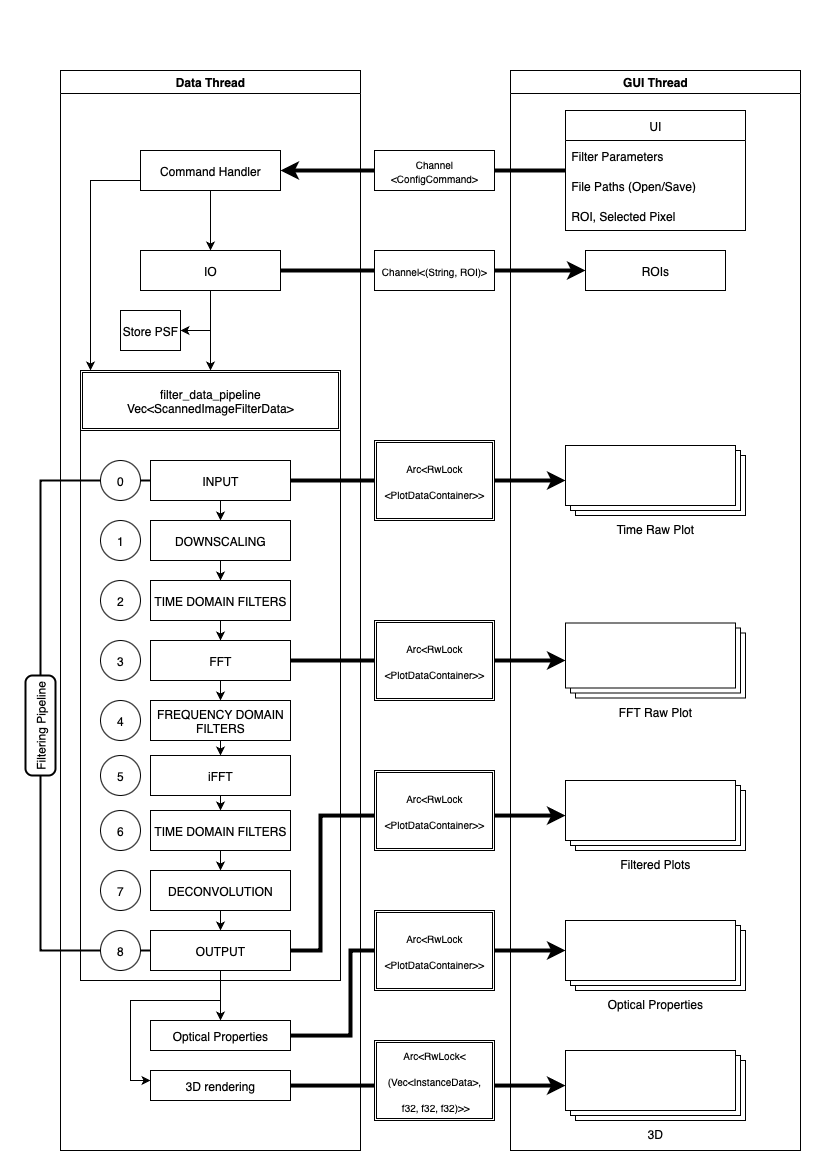

The diagram above was exported from draw.io. Its source (the exported page's mxGraphModel, read from the mxfile embedded in the PNG):
<mxGraphModel dx="1188" dy="1242" grid="1" gridSize="10" guides="1" tooltips="1" connect="1" arrows="1" fold="1" page="1" pageScale="1" pageWidth="827" pageHeight="1169" math="0" shadow="0">
  <root>
    <mxCell id="0" />
    <mxCell id="1" parent="0" />
    <mxCell id="iK0OME3ins9RKT_fmdNh-22" value="Data Thread" style="swimlane;" parent="1" vertex="1">
      <mxGeometry x="60" y="70" width="300" height="1080" as="geometry" />
    </mxCell>
    <mxCell id="fzYuc_R3unV9gP9Wz9dk-35" style="edgeStyle=orthogonalEdgeStyle;rounded=0;orthogonalLoop=1;jettySize=auto;html=1;" edge="1" parent="iK0OME3ins9RKT_fmdNh-22" source="iK0OME3ins9RKT_fmdNh-20" target="iK0OME3ins9RKT_fmdNh-40">
      <mxGeometry relative="1" as="geometry">
        <Array as="points">
          <mxPoint x="30" y="110" />
        </Array>
      </mxGeometry>
    </mxCell>
    <mxCell id="iK0OME3ins9RKT_fmdNh-20" value="Command Handler" style="whiteSpace=wrap;html=1;" parent="iK0OME3ins9RKT_fmdNh-22" vertex="1">
      <mxGeometry x="80" y="80" width="140" height="40" as="geometry" />
    </mxCell>
    <mxCell id="fzYuc_R3unV9gP9Wz9dk-32" value="Store PSF" style="whiteSpace=wrap;html=1;" vertex="1" parent="iK0OME3ins9RKT_fmdNh-22">
      <mxGeometry x="60" y="240" width="60" height="40" as="geometry" />
    </mxCell>
    <mxCell id="fzYuc_R3unV9gP9Wz9dk-26" value="" style="whiteSpace=wrap;html=1;" vertex="1" parent="iK0OME3ins9RKT_fmdNh-22">
      <mxGeometry x="20" y="360" width="260" height="550" as="geometry" />
    </mxCell>
    <mxCell id="iK0OME3ins9RKT_fmdNh-40" value="&lt;div&gt;filter_data_pipeline&lt;/div&gt;Vec&amp;lt;ScannedImageFilterData&amp;gt;" style="shape=ext;double=1;rounded=0;whiteSpace=wrap;html=1;" parent="iK0OME3ins9RKT_fmdNh-22" vertex="1">
      <mxGeometry x="20" y="300" width="260" height="60" as="geometry" />
    </mxCell>
    <mxCell id="fzYuc_R3unV9gP9Wz9dk-39" value="Optical Properties" style="whiteSpace=wrap;html=1;" vertex="1" parent="iK0OME3ins9RKT_fmdNh-22">
      <mxGeometry x="90" y="950" width="140" height="30" as="geometry" />
    </mxCell>
    <mxCell id="iK0OME3ins9RKT_fmdNh-5" value="TIME DOMAIN FILTERS" style="whiteSpace=wrap;html=1;" parent="iK0OME3ins9RKT_fmdNh-22" vertex="1">
      <mxGeometry x="90" y="510" width="140" height="40" as="geometry" />
    </mxCell>
    <mxCell id="fzYuc_R3unV9gP9Wz9dk-16" style="edgeStyle=orthogonalEdgeStyle;rounded=0;orthogonalLoop=1;jettySize=auto;html=1;exitX=0.5;exitY=1;exitDx=0;exitDy=0;" edge="1" parent="iK0OME3ins9RKT_fmdNh-22" source="iK0OME3ins9RKT_fmdNh-4" target="iK0OME3ins9RKT_fmdNh-5">
      <mxGeometry relative="1" as="geometry" />
    </mxCell>
    <mxCell id="iK0OME3ins9RKT_fmdNh-4" value="DOWNSCALING" style="whiteSpace=wrap;html=1;" parent="iK0OME3ins9RKT_fmdNh-22" vertex="1">
      <mxGeometry x="90" y="450" width="140" height="40" as="geometry" />
    </mxCell>
    <mxCell id="iK0OME3ins9RKT_fmdNh-32" style="edgeStyle=orthogonalEdgeStyle;rounded=0;orthogonalLoop=1;jettySize=auto;html=1;exitX=0.5;exitY=1;exitDx=0;exitDy=0;entryX=0.5;entryY=0;entryDx=0;entryDy=0;" parent="iK0OME3ins9RKT_fmdNh-22" source="iK0OME3ins9RKT_fmdNh-6" target="iK0OME3ins9RKT_fmdNh-7" edge="1">
      <mxGeometry relative="1" as="geometry" />
    </mxCell>
    <mxCell id="iK0OME3ins9RKT_fmdNh-6" value="FFT" style="whiteSpace=wrap;html=1;" parent="iK0OME3ins9RKT_fmdNh-22" vertex="1">
      <mxGeometry x="90" y="570" width="140" height="40" as="geometry" />
    </mxCell>
    <mxCell id="iK0OME3ins9RKT_fmdNh-33" style="edgeStyle=orthogonalEdgeStyle;rounded=0;orthogonalLoop=1;jettySize=auto;html=1;exitX=0.5;exitY=1;exitDx=0;exitDy=0;entryX=0.5;entryY=0;entryDx=0;entryDy=0;" parent="iK0OME3ins9RKT_fmdNh-22" source="iK0OME3ins9RKT_fmdNh-7" target="iK0OME3ins9RKT_fmdNh-8" edge="1">
      <mxGeometry relative="1" as="geometry" />
    </mxCell>
    <mxCell id="iK0OME3ins9RKT_fmdNh-7" value="FREQUENCY DOMAIN FILTERS" style="whiteSpace=wrap;html=1;" parent="iK0OME3ins9RKT_fmdNh-22" vertex="1">
      <mxGeometry x="90" y="630" width="140" height="40" as="geometry" />
    </mxCell>
    <mxCell id="iK0OME3ins9RKT_fmdNh-34" style="edgeStyle=orthogonalEdgeStyle;rounded=0;orthogonalLoop=1;jettySize=auto;html=1;exitX=0.5;exitY=1;exitDx=0;exitDy=0;entryX=0.5;entryY=0;entryDx=0;entryDy=0;" parent="iK0OME3ins9RKT_fmdNh-22" source="iK0OME3ins9RKT_fmdNh-8" target="iK0OME3ins9RKT_fmdNh-9" edge="1">
      <mxGeometry relative="1" as="geometry" />
    </mxCell>
    <mxCell id="iK0OME3ins9RKT_fmdNh-8" value="iFFT" style="whiteSpace=wrap;html=1;" parent="iK0OME3ins9RKT_fmdNh-22" vertex="1">
      <mxGeometry x="90" y="685" width="140" height="40" as="geometry" />
    </mxCell>
    <mxCell id="iK0OME3ins9RKT_fmdNh-35" style="edgeStyle=orthogonalEdgeStyle;rounded=0;orthogonalLoop=1;jettySize=auto;html=1;exitX=0.5;exitY=1;exitDx=0;exitDy=0;entryX=0.5;entryY=0;entryDx=0;entryDy=0;" parent="iK0OME3ins9RKT_fmdNh-22" source="iK0OME3ins9RKT_fmdNh-9" target="iK0OME3ins9RKT_fmdNh-10" edge="1">
      <mxGeometry relative="1" as="geometry" />
    </mxCell>
    <mxCell id="iK0OME3ins9RKT_fmdNh-9" value="TIME DOMAIN FILTERS" style="whiteSpace=wrap;html=1;" parent="iK0OME3ins9RKT_fmdNh-22" vertex="1">
      <mxGeometry x="90" y="740" width="140" height="40" as="geometry" />
    </mxCell>
    <mxCell id="iK0OME3ins9RKT_fmdNh-36" style="edgeStyle=orthogonalEdgeStyle;rounded=0;orthogonalLoop=1;jettySize=auto;html=1;exitX=0.5;exitY=1;exitDx=0;exitDy=0;entryX=0.5;entryY=0;entryDx=0;entryDy=0;" parent="iK0OME3ins9RKT_fmdNh-22" source="iK0OME3ins9RKT_fmdNh-10" target="iK0OME3ins9RKT_fmdNh-18" edge="1">
      <mxGeometry relative="1" as="geometry" />
    </mxCell>
    <mxCell id="iK0OME3ins9RKT_fmdNh-10" value="DECONVOLUTION" style="whiteSpace=wrap;html=1;" parent="iK0OME3ins9RKT_fmdNh-22" vertex="1">
      <mxGeometry x="90" y="800" width="140" height="40" as="geometry" />
    </mxCell>
    <mxCell id="iK0OME3ins9RKT_fmdNh-11" value="" style="strokeWidth=2;html=1;shape=mxgraph.flowchart.annotation_1;align=left;pointerEvents=1;" parent="iK0OME3ins9RKT_fmdNh-22" vertex="1">
      <mxGeometry x="-20" y="410" width="120" height="470" as="geometry" />
    </mxCell>
    <mxCell id="iK0OME3ins9RKT_fmdNh-17" value="INPUT" style="whiteSpace=wrap;html=1;" parent="iK0OME3ins9RKT_fmdNh-22" vertex="1">
      <mxGeometry x="90" y="390" width="140" height="40" as="geometry" />
    </mxCell>
    <mxCell id="fzYuc_R3unV9gP9Wz9dk-50" style="edgeStyle=orthogonalEdgeStyle;rounded=0;orthogonalLoop=1;jettySize=auto;html=1;" edge="1" parent="iK0OME3ins9RKT_fmdNh-22" source="iK0OME3ins9RKT_fmdNh-18" target="fzYuc_R3unV9gP9Wz9dk-49">
      <mxGeometry relative="1" as="geometry">
        <Array as="points">
          <mxPoint x="160" y="930" />
          <mxPoint x="70" y="930" />
          <mxPoint x="70" y="1010" />
        </Array>
      </mxGeometry>
    </mxCell>
    <mxCell id="iK0OME3ins9RKT_fmdNh-18" value="OUTPUT" style="whiteSpace=wrap;html=1;" parent="iK0OME3ins9RKT_fmdNh-22" vertex="1">
      <mxGeometry x="90" y="860" width="140" height="40" as="geometry" />
    </mxCell>
    <mxCell id="iK0OME3ins9RKT_fmdNh-29" style="edgeStyle=orthogonalEdgeStyle;rounded=0;orthogonalLoop=1;jettySize=auto;html=1;exitX=0.5;exitY=1;exitDx=0;exitDy=0;entryX=0.5;entryY=0;entryDx=0;entryDy=0;" parent="iK0OME3ins9RKT_fmdNh-22" source="iK0OME3ins9RKT_fmdNh-17" target="iK0OME3ins9RKT_fmdNh-4" edge="1">
      <mxGeometry relative="1" as="geometry">
        <Array as="points">
          <mxPoint x="160" y="440" />
          <mxPoint x="160" y="440" />
        </Array>
      </mxGeometry>
    </mxCell>
    <mxCell id="iK0OME3ins9RKT_fmdNh-31" style="edgeStyle=orthogonalEdgeStyle;rounded=0;orthogonalLoop=1;jettySize=auto;html=1;" parent="iK0OME3ins9RKT_fmdNh-22" source="iK0OME3ins9RKT_fmdNh-5" target="iK0OME3ins9RKT_fmdNh-6" edge="1">
      <mxGeometry relative="1" as="geometry" />
    </mxCell>
    <mxCell id="fzYuc_R3unV9gP9Wz9dk-1" value="0" style="ellipse;whiteSpace=wrap;html=1;aspect=fixed;" vertex="1" parent="iK0OME3ins9RKT_fmdNh-22">
      <mxGeometry x="40" y="390" width="40" height="40" as="geometry" />
    </mxCell>
    <mxCell id="fzYuc_R3unV9gP9Wz9dk-2" value="1" style="ellipse;whiteSpace=wrap;html=1;aspect=fixed;" vertex="1" parent="iK0OME3ins9RKT_fmdNh-22">
      <mxGeometry x="40" y="450" width="40" height="40" as="geometry" />
    </mxCell>
    <mxCell id="fzYuc_R3unV9gP9Wz9dk-3" value="2" style="ellipse;whiteSpace=wrap;html=1;aspect=fixed;" vertex="1" parent="iK0OME3ins9RKT_fmdNh-22">
      <mxGeometry x="40" y="510" width="40" height="40" as="geometry" />
    </mxCell>
    <mxCell id="fzYuc_R3unV9gP9Wz9dk-4" value="3" style="ellipse;whiteSpace=wrap;html=1;aspect=fixed;" vertex="1" parent="iK0OME3ins9RKT_fmdNh-22">
      <mxGeometry x="40" y="570" width="40" height="40" as="geometry" />
    </mxCell>
    <mxCell id="fzYuc_R3unV9gP9Wz9dk-5" value="4" style="ellipse;whiteSpace=wrap;html=1;aspect=fixed;" vertex="1" parent="iK0OME3ins9RKT_fmdNh-22">
      <mxGeometry x="40" y="630" width="40" height="40" as="geometry" />
    </mxCell>
    <mxCell id="fzYuc_R3unV9gP9Wz9dk-6" value="5" style="ellipse;whiteSpace=wrap;html=1;aspect=fixed;" vertex="1" parent="iK0OME3ins9RKT_fmdNh-22">
      <mxGeometry x="40" y="685" width="40" height="40" as="geometry" />
    </mxCell>
    <mxCell id="fzYuc_R3unV9gP9Wz9dk-7" value="6" style="ellipse;whiteSpace=wrap;html=1;aspect=fixed;" vertex="1" parent="iK0OME3ins9RKT_fmdNh-22">
      <mxGeometry x="40" y="740" width="40" height="40" as="geometry" />
    </mxCell>
    <mxCell id="fzYuc_R3unV9gP9Wz9dk-8" value="7" style="ellipse;whiteSpace=wrap;html=1;aspect=fixed;" vertex="1" parent="iK0OME3ins9RKT_fmdNh-22">
      <mxGeometry x="40" y="800" width="40" height="40" as="geometry" />
    </mxCell>
    <mxCell id="fzYuc_R3unV9gP9Wz9dk-9" value="8" style="ellipse;whiteSpace=wrap;html=1;aspect=fixed;" vertex="1" parent="iK0OME3ins9RKT_fmdNh-22">
      <mxGeometry x="40" y="860" width="40" height="40" as="geometry" />
    </mxCell>
    <mxCell id="iK0OME3ins9RKT_fmdNh-12" value="Filtering Pipeline" style="rounded=1;whiteSpace=wrap;html=1;absoluteArcSize=1;arcSize=14;strokeWidth=2;rotation=-90;" parent="iK0OME3ins9RKT_fmdNh-22" vertex="1">
      <mxGeometry x="-70" y="640" width="100" height="30" as="geometry" />
    </mxCell>
    <mxCell id="fzYuc_R3unV9gP9Wz9dk-40" style="edgeStyle=orthogonalEdgeStyle;rounded=0;orthogonalLoop=1;jettySize=auto;html=1;exitX=0.5;exitY=1;exitDx=0;exitDy=0;entryX=0.5;entryY=0;entryDx=0;entryDy=0;" edge="1" parent="iK0OME3ins9RKT_fmdNh-22" source="iK0OME3ins9RKT_fmdNh-18" target="fzYuc_R3unV9gP9Wz9dk-39">
      <mxGeometry relative="1" as="geometry" />
    </mxCell>
    <mxCell id="fzYuc_R3unV9gP9Wz9dk-49" value="3D rendering" style="whiteSpace=wrap;html=1;" vertex="1" parent="iK0OME3ins9RKT_fmdNh-22">
      <mxGeometry x="90" y="1000" width="140" height="30" as="geometry" />
    </mxCell>
    <mxCell id="iK0OME3ins9RKT_fmdNh-23" value="GUI Thread" style="swimlane;" parent="1" vertex="1">
      <mxGeometry x="510" y="70" width="290" height="1080" as="geometry" />
    </mxCell>
    <mxCell id="fzYuc_R3unV9gP9Wz9dk-22" value="UI" style="swimlane;fontStyle=0;childLayout=stackLayout;horizontal=1;startSize=30;horizontalStack=0;resizeParent=1;resizeParentMax=0;resizeLast=0;collapsible=1;marginBottom=0;whiteSpace=wrap;html=1;" vertex="1" parent="iK0OME3ins9RKT_fmdNh-23">
      <mxGeometry x="55" y="40" width="180" height="120" as="geometry" />
    </mxCell>
    <mxCell id="fzYuc_R3unV9gP9Wz9dk-23" value="Filter Parameters" style="text;strokeColor=none;fillColor=none;align=left;verticalAlign=middle;spacingLeft=4;spacingRight=4;overflow=hidden;points=[[0,0.5],[1,0.5]];portConstraint=eastwest;rotatable=0;whiteSpace=wrap;html=1;" vertex="1" parent="fzYuc_R3unV9gP9Wz9dk-22">
      <mxGeometry y="30" width="180" height="30" as="geometry" />
    </mxCell>
    <mxCell id="fzYuc_R3unV9gP9Wz9dk-24" value="File Paths (Open/Save)" style="text;strokeColor=none;fillColor=none;align=left;verticalAlign=middle;spacingLeft=4;spacingRight=4;overflow=hidden;points=[[0,0.5],[1,0.5]];portConstraint=eastwest;rotatable=0;whiteSpace=wrap;html=1;" vertex="1" parent="fzYuc_R3unV9gP9Wz9dk-22">
      <mxGeometry y="60" width="180" height="30" as="geometry" />
    </mxCell>
    <mxCell id="fzYuc_R3unV9gP9Wz9dk-25" value="ROI, Selected Pixel" style="text;strokeColor=none;fillColor=none;align=left;verticalAlign=middle;spacingLeft=4;spacingRight=4;overflow=hidden;points=[[0,0.5],[1,0.5]];portConstraint=eastwest;rotatable=0;whiteSpace=wrap;html=1;" vertex="1" parent="fzYuc_R3unV9gP9Wz9dk-22">
      <mxGeometry y="90" width="180" height="30" as="geometry" />
    </mxCell>
    <mxCell id="fzYuc_R3unV9gP9Wz9dk-65" style="edgeStyle=orthogonalEdgeStyle;rounded=0;orthogonalLoop=1;jettySize=auto;html=1;strokeWidth=4;" edge="1" parent="iK0OME3ins9RKT_fmdNh-23" source="iK0OME3ins9RKT_fmdNh-28" target="fzYuc_R3unV9gP9Wz9dk-17">
      <mxGeometry relative="1" as="geometry" />
    </mxCell>
    <mxCell id="iK0OME3ins9RKT_fmdNh-28" value="IO" style="whiteSpace=wrap;html=1;" parent="iK0OME3ins9RKT_fmdNh-23" vertex="1">
      <mxGeometry x="-370" y="180" width="140" height="40" as="geometry" />
    </mxCell>
    <mxCell id="fzYuc_R3unV9gP9Wz9dk-17" value="ROIs" style="whiteSpace=wrap;html=1;" vertex="1" parent="iK0OME3ins9RKT_fmdNh-23">
      <mxGeometry x="75" y="180" width="140" height="40" as="geometry" />
    </mxCell>
    <mxCell id="fzYuc_R3unV9gP9Wz9dk-21" value="&lt;font style=&quot;font-size: 10px;&quot;&gt;Channel&amp;lt;(String, ROI)&amp;gt;&lt;/font&gt;" style="rounded=0;whiteSpace=wrap;html=1;" vertex="1" parent="iK0OME3ins9RKT_fmdNh-23">
      <mxGeometry x="-136" y="180" width="120" height="40" as="geometry" />
    </mxCell>
    <mxCell id="fzYuc_R3unV9gP9Wz9dk-43" value="3D" style="verticalLabelPosition=bottom;verticalAlign=top;html=1;shape=mxgraph.basic.layered_rect;dx=10;outlineConnect=0;whiteSpace=wrap;" vertex="1" parent="iK0OME3ins9RKT_fmdNh-23">
      <mxGeometry x="55" y="980" width="180" height="70" as="geometry" />
    </mxCell>
    <mxCell id="fzYuc_R3unV9gP9Wz9dk-38" value="Optical Properties" style="verticalLabelPosition=bottom;verticalAlign=top;html=1;shape=mxgraph.basic.layered_rect;dx=10;outlineConnect=0;whiteSpace=wrap;" vertex="1" parent="iK0OME3ins9RKT_fmdNh-23">
      <mxGeometry x="55" y="850" width="180" height="70" as="geometry" />
    </mxCell>
    <mxCell id="iK0OME3ins9RKT_fmdNh-25" value="Filtered Plots" style="verticalLabelPosition=bottom;verticalAlign=top;html=1;shape=mxgraph.basic.layered_rect;dx=10;outlineConnect=0;whiteSpace=wrap;" parent="iK0OME3ins9RKT_fmdNh-23" vertex="1">
      <mxGeometry x="55" y="710" width="180" height="70" as="geometry" />
    </mxCell>
    <mxCell id="iK0OME3ins9RKT_fmdNh-24" value="FFT Raw Plot" style="verticalLabelPosition=bottom;verticalAlign=top;html=1;shape=mxgraph.basic.layered_rect;dx=10;outlineConnect=0;whiteSpace=wrap;" parent="iK0OME3ins9RKT_fmdNh-23" vertex="1">
      <mxGeometry x="55" y="552.5" width="180" height="75" as="geometry" />
    </mxCell>
    <mxCell id="iK0OME3ins9RKT_fmdNh-26" value="Time Raw Plot" style="verticalLabelPosition=bottom;verticalAlign=top;html=1;shape=mxgraph.basic.layered_rect;dx=10;outlineConnect=0;whiteSpace=wrap;" parent="iK0OME3ins9RKT_fmdNh-23" vertex="1">
      <mxGeometry x="55" y="375" width="180" height="70" as="geometry" />
    </mxCell>
    <mxCell id="fzYuc_R3unV9gP9Wz9dk-36" style="edgeStyle=orthogonalEdgeStyle;rounded=0;orthogonalLoop=1;jettySize=auto;html=1;strokeWidth=4;" edge="1" parent="1" source="fzYuc_R3unV9gP9Wz9dk-22" target="iK0OME3ins9RKT_fmdNh-20">
      <mxGeometry relative="1" as="geometry" />
    </mxCell>
    <mxCell id="iK0OME3ins9RKT_fmdNh-42" value="&lt;font style=&quot;font-size: 10px;&quot;&gt;Channel&lt;/font&gt;&lt;div&gt;&lt;font style=&quot;font-size: 10px;&quot;&gt;&amp;lt;ConfigCommand&amp;gt;&lt;/font&gt;&lt;/div&gt;" style="rounded=0;whiteSpace=wrap;html=1;" parent="1" vertex="1">
      <mxGeometry x="374" y="150" width="120" height="40" as="geometry" />
    </mxCell>
    <mxCell id="fzYuc_R3unV9gP9Wz9dk-28" style="edgeStyle=orthogonalEdgeStyle;rounded=0;orthogonalLoop=1;jettySize=auto;html=1;exitX=0.5;exitY=1;exitDx=0;exitDy=0;entryX=0.5;entryY=0;entryDx=0;entryDy=0;" edge="1" parent="1" source="iK0OME3ins9RKT_fmdNh-28" target="iK0OME3ins9RKT_fmdNh-40">
      <mxGeometry relative="1" as="geometry">
        <Array as="points">
          <mxPoint x="210" y="360" />
          <mxPoint x="210" y="360" />
        </Array>
      </mxGeometry>
    </mxCell>
    <mxCell id="fzYuc_R3unV9gP9Wz9dk-33" style="edgeStyle=orthogonalEdgeStyle;rounded=0;orthogonalLoop=1;jettySize=auto;html=1;" edge="1" parent="1" source="iK0OME3ins9RKT_fmdNh-28" target="fzYuc_R3unV9gP9Wz9dk-32">
      <mxGeometry relative="1" as="geometry">
        <Array as="points">
          <mxPoint x="210" y="330" />
        </Array>
      </mxGeometry>
    </mxCell>
    <mxCell id="fzYuc_R3unV9gP9Wz9dk-34" style="edgeStyle=orthogonalEdgeStyle;rounded=0;orthogonalLoop=1;jettySize=auto;html=1;" edge="1" parent="1" source="iK0OME3ins9RKT_fmdNh-20" target="iK0OME3ins9RKT_fmdNh-28">
      <mxGeometry relative="1" as="geometry" />
    </mxCell>
    <mxCell id="fzYuc_R3unV9gP9Wz9dk-56" style="edgeStyle=orthogonalEdgeStyle;rounded=0;orthogonalLoop=1;jettySize=auto;html=1;strokeWidth=4;" edge="1" parent="1" source="fzYuc_R3unV9gP9Wz9dk-49" target="fzYuc_R3unV9gP9Wz9dk-43">
      <mxGeometry relative="1" as="geometry">
        <Array as="points">
          <mxPoint x="450" y="1085" />
          <mxPoint x="450" y="1085" />
        </Array>
      </mxGeometry>
    </mxCell>
    <mxCell id="fzYuc_R3unV9gP9Wz9dk-57" value="&lt;div style=&quot;&quot;&gt;&lt;pre&gt;&lt;div style=&quot;white-space: normal;&quot;&gt;&lt;pre&gt;&lt;font face=&quot;Helvetica&quot; style=&quot;font-size: 10px;&quot;&gt;Arc&amp;lt;RwLock&amp;lt;&lt;/font&gt;&lt;/pre&gt;&lt;pre&gt;&lt;font face=&quot;Helvetica&quot; style=&quot;font-size: 10px;&quot;&gt;(Vec&amp;lt;InstanceData&amp;gt;,&lt;/font&gt;&lt;/pre&gt;&lt;pre&gt;&lt;font face=&quot;Helvetica&quot; style=&quot;font-size: 10px;&quot;&gt; f32, f32, f32)&amp;gt;&amp;gt;&lt;/font&gt;&lt;/pre&gt;&lt;/div&gt;&lt;/pre&gt;&lt;/div&gt;" style="shape=ext;double=1;rounded=0;whiteSpace=wrap;html=1;align=center;fontColor=light-dark(#000000,#FFFFFF);" vertex="1" parent="1">
      <mxGeometry x="374" y="1040" width="120" height="80" as="geometry" />
    </mxCell>
    <mxCell id="fzYuc_R3unV9gP9Wz9dk-55" style="edgeStyle=orthogonalEdgeStyle;rounded=0;orthogonalLoop=1;jettySize=auto;html=1;strokeWidth=4;" edge="1" parent="1" source="fzYuc_R3unV9gP9Wz9dk-39" target="fzYuc_R3unV9gP9Wz9dk-38">
      <mxGeometry relative="1" as="geometry">
        <Array as="points">
          <mxPoint x="350" y="1035" />
          <mxPoint x="350" y="950" />
        </Array>
      </mxGeometry>
    </mxCell>
    <mxCell id="fzYuc_R3unV9gP9Wz9dk-54" value="&lt;div style=&quot;&quot;&gt;&lt;pre&gt;&lt;font face=&quot;Helvetica&quot; style=&quot;font-size: 10px;&quot;&gt;Arc&amp;lt;RwLock&lt;/font&gt;&lt;/pre&gt;&lt;pre&gt;&lt;font face=&quot;Helvetica&quot; style=&quot;font-size: 10px;&quot;&gt;&amp;lt;PlotDataContainer&amp;gt;&amp;gt;&lt;/font&gt;&lt;/pre&gt;&lt;/div&gt;" style="shape=ext;double=1;rounded=0;whiteSpace=wrap;html=1;align=center;fontColor=light-dark(#000000,#FFFFFF);" vertex="1" parent="1">
      <mxGeometry x="374" y="910" width="120" height="80" as="geometry" />
    </mxCell>
    <mxCell id="fzYuc_R3unV9gP9Wz9dk-62" style="edgeStyle=orthogonalEdgeStyle;rounded=0;orthogonalLoop=1;jettySize=auto;html=1;exitX=1;exitY=0.5;exitDx=0;exitDy=0;strokeWidth=4;" edge="1" parent="1" source="iK0OME3ins9RKT_fmdNh-18" target="iK0OME3ins9RKT_fmdNh-25">
      <mxGeometry relative="1" as="geometry">
        <Array as="points">
          <mxPoint x="320" y="950" />
          <mxPoint x="320" y="815" />
        </Array>
      </mxGeometry>
    </mxCell>
    <mxCell id="fzYuc_R3unV9gP9Wz9dk-63" value="&lt;div style=&quot;&quot;&gt;&lt;pre&gt;&lt;font face=&quot;Helvetica&quot; style=&quot;font-size: 10px;&quot;&gt;Arc&amp;lt;RwLock&lt;/font&gt;&lt;/pre&gt;&lt;pre&gt;&lt;font face=&quot;Helvetica&quot; style=&quot;font-size: 10px;&quot;&gt;&amp;lt;PlotDataContainer&amp;gt;&amp;gt;&lt;/font&gt;&lt;/pre&gt;&lt;/div&gt;" style="shape=ext;double=1;rounded=0;whiteSpace=wrap;html=1;align=center;fontColor=light-dark(#000000,#FFFFFF);" vertex="1" parent="1">
      <mxGeometry x="374" y="770" width="120" height="80" as="geometry" />
    </mxCell>
    <mxCell id="fzYuc_R3unV9gP9Wz9dk-42" style="edgeStyle=orthogonalEdgeStyle;rounded=0;orthogonalLoop=1;jettySize=auto;html=1;exitX=1;exitY=0.5;exitDx=0;exitDy=0;strokeWidth=4;" edge="1" parent="1" source="iK0OME3ins9RKT_fmdNh-6" target="iK0OME3ins9RKT_fmdNh-24">
      <mxGeometry relative="1" as="geometry" />
    </mxCell>
    <mxCell id="fzYuc_R3unV9gP9Wz9dk-41" style="edgeStyle=orthogonalEdgeStyle;rounded=0;orthogonalLoop=1;jettySize=auto;html=1;exitX=1;exitY=0.5;exitDx=0;exitDy=0;strokeWidth=4;" edge="1" parent="1" source="iK0OME3ins9RKT_fmdNh-17" target="iK0OME3ins9RKT_fmdNh-26">
      <mxGeometry relative="1" as="geometry" />
    </mxCell>
    <mxCell id="fzYuc_R3unV9gP9Wz9dk-66" value="&lt;div style=&quot;&quot;&gt;&lt;pre&gt;&lt;font face=&quot;Helvetica&quot; style=&quot;font-size: 10px;&quot;&gt;Arc&amp;lt;RwLock&lt;/font&gt;&lt;/pre&gt;&lt;pre&gt;&lt;font face=&quot;Helvetica&quot; style=&quot;font-size: 10px;&quot;&gt;&amp;lt;PlotDataContainer&amp;gt;&amp;gt;&lt;/font&gt;&lt;/pre&gt;&lt;/div&gt;" style="shape=ext;double=1;rounded=0;whiteSpace=wrap;html=1;align=center;fontColor=light-dark(#000000,#FFFFFF);" vertex="1" parent="1">
      <mxGeometry x="374" y="620" width="120" height="80" as="geometry" />
    </mxCell>
    <mxCell id="fzYuc_R3unV9gP9Wz9dk-67" value="&lt;div style=&quot;&quot;&gt;&lt;pre&gt;&lt;font face=&quot;Helvetica&quot; style=&quot;font-size: 10px;&quot;&gt;Arc&amp;lt;RwLock&lt;/font&gt;&lt;/pre&gt;&lt;pre&gt;&lt;font face=&quot;Helvetica&quot; style=&quot;font-size: 10px;&quot;&gt;&amp;lt;PlotDataContainer&amp;gt;&amp;gt;&lt;/font&gt;&lt;/pre&gt;&lt;/div&gt;" style="shape=ext;double=1;rounded=0;whiteSpace=wrap;html=1;align=center;fontColor=light-dark(#000000,#FFFFFF);" vertex="1" parent="1">
      <mxGeometry x="374" y="440" width="120" height="80" as="geometry" />
    </mxCell>
  </root>
</mxGraphModel>